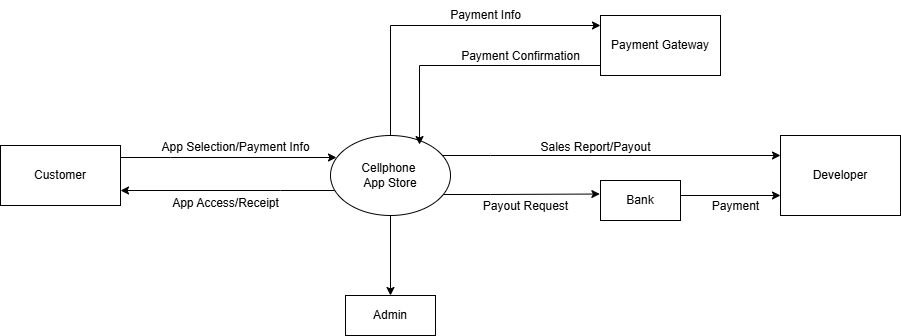

The diagram above was exported from draw.io. Its source (the exported page's mxGraphModel, read from the mxfile embedded in the PNG):
<mxGraphModel dx="1434" dy="738" grid="1" gridSize="10" guides="1" tooltips="1" connect="1" arrows="1" fold="1" page="1" pageScale="1" pageWidth="850" pageHeight="1100" math="0" shadow="0">
  <root>
    <mxCell id="0" />
    <mxCell id="1" parent="0" />
    <mxCell id="EXhFWmHEFxY6u78AbXzw-3" value="" style="edgeStyle=orthogonalEdgeStyle;rounded=0;orthogonalLoop=1;jettySize=auto;html=1;" edge="1" parent="1" source="EXhFWmHEFxY6u78AbXzw-1" target="EXhFWmHEFxY6u78AbXzw-2">
      <mxGeometry relative="1" as="geometry">
        <Array as="points">
          <mxPoint x="420" y="230" />
        </Array>
      </mxGeometry>
    </mxCell>
    <mxCell id="EXhFWmHEFxY6u78AbXzw-12" style="edgeStyle=orthogonalEdgeStyle;rounded=0;orthogonalLoop=1;jettySize=auto;html=1;entryX=1;entryY=0.75;entryDx=0;entryDy=0;" edge="1" parent="1" source="EXhFWmHEFxY6u78AbXzw-1" target="EXhFWmHEFxY6u78AbXzw-4">
      <mxGeometry relative="1" as="geometry">
        <Array as="points">
          <mxPoint x="310" y="395" />
          <mxPoint x="310" y="395" />
        </Array>
      </mxGeometry>
    </mxCell>
    <mxCell id="EXhFWmHEFxY6u78AbXzw-20" style="edgeStyle=orthogonalEdgeStyle;rounded=0;orthogonalLoop=1;jettySize=auto;html=1;entryX=0;entryY=0.25;entryDx=0;entryDy=0;" edge="1" parent="1" source="EXhFWmHEFxY6u78AbXzw-1" target="EXhFWmHEFxY6u78AbXzw-18">
      <mxGeometry relative="1" as="geometry">
        <Array as="points">
          <mxPoint x="520" y="360" />
          <mxPoint x="520" y="360" />
        </Array>
      </mxGeometry>
    </mxCell>
    <mxCell id="EXhFWmHEFxY6u78AbXzw-22" style="edgeStyle=orthogonalEdgeStyle;rounded=0;orthogonalLoop=1;jettySize=auto;html=1;entryX=-0.008;entryY=0.338;entryDx=0;entryDy=0;entryPerimeter=0;" edge="1" parent="1" source="EXhFWmHEFxY6u78AbXzw-1" target="EXhFWmHEFxY6u78AbXzw-23">
      <mxGeometry relative="1" as="geometry">
        <mxPoint x="550" y="410" as="targetPoint" />
        <Array as="points">
          <mxPoint x="520" y="399" />
          <mxPoint x="520" y="399" />
        </Array>
      </mxGeometry>
    </mxCell>
    <mxCell id="EXhFWmHEFxY6u78AbXzw-30" value="" style="edgeStyle=orthogonalEdgeStyle;rounded=0;orthogonalLoop=1;jettySize=auto;html=1;entryX=0.5;entryY=0;entryDx=0;entryDy=0;exitX=0.5;exitY=1;exitDx=0;exitDy=0;" edge="1" parent="1" source="EXhFWmHEFxY6u78AbXzw-1" target="EXhFWmHEFxY6u78AbXzw-29">
      <mxGeometry relative="1" as="geometry" />
    </mxCell>
    <mxCell id="EXhFWmHEFxY6u78AbXzw-1" value="Cellphone&amp;nbsp;&lt;div&gt;App Store&lt;/div&gt;" style="ellipse;whiteSpace=wrap;html=1;" vertex="1" parent="1">
      <mxGeometry x="360" y="340" width="120" height="80" as="geometry" />
    </mxCell>
    <mxCell id="EXhFWmHEFxY6u78AbXzw-2" value="Payment Gateway" style="whiteSpace=wrap;html=1;" vertex="1" parent="1">
      <mxGeometry x="630" y="220" width="120" height="60" as="geometry" />
    </mxCell>
    <mxCell id="EXhFWmHEFxY6u78AbXzw-4" value="Customer" style="whiteSpace=wrap;html=1;" vertex="1" parent="1">
      <mxGeometry x="30" y="350" width="120" height="60" as="geometry" />
    </mxCell>
    <mxCell id="EXhFWmHEFxY6u78AbXzw-6" value="App Selection/&lt;span style=&quot;background-color: transparent; color: light-dark(rgb(0, 0, 0), rgb(255, 255, 255));&quot;&gt;Payment Info&lt;/span&gt;" style="text;html=1;align=center;verticalAlign=middle;resizable=0;points=[];autosize=1;strokeColor=none;fillColor=none;" vertex="1" parent="1">
      <mxGeometry x="180" y="337" width="170" height="30" as="geometry" />
    </mxCell>
    <mxCell id="EXhFWmHEFxY6u78AbXzw-9" value="App Access/Receipt" style="text;html=1;align=center;verticalAlign=middle;resizable=0;points=[];autosize=1;strokeColor=none;fillColor=none;" vertex="1" parent="1">
      <mxGeometry x="190" y="393" width="130" height="30" as="geometry" />
    </mxCell>
    <mxCell id="EXhFWmHEFxY6u78AbXzw-13" style="edgeStyle=orthogonalEdgeStyle;rounded=0;orthogonalLoop=1;jettySize=auto;html=1;entryX=0.05;entryY=0.275;entryDx=0;entryDy=0;entryPerimeter=0;" edge="1" parent="1">
      <mxGeometry relative="1" as="geometry">
        <mxPoint x="150" y="362" as="sourcePoint" />
        <mxPoint x="366" y="362" as="targetPoint" />
        <Array as="points">
          <mxPoint x="200" y="362" />
          <mxPoint x="200" y="362" />
        </Array>
      </mxGeometry>
    </mxCell>
    <mxCell id="EXhFWmHEFxY6u78AbXzw-14" value="Payment Info" style="text;html=1;align=center;verticalAlign=middle;resizable=0;points=[];autosize=1;strokeColor=none;fillColor=none;" vertex="1" parent="1">
      <mxGeometry x="470" y="205" width="90" height="30" as="geometry" />
    </mxCell>
    <mxCell id="EXhFWmHEFxY6u78AbXzw-15" style="edgeStyle=orthogonalEdgeStyle;rounded=0;orthogonalLoop=1;jettySize=auto;html=1;entryX=0.742;entryY=0.113;entryDx=0;entryDy=0;entryPerimeter=0;" edge="1" parent="1" source="EXhFWmHEFxY6u78AbXzw-2" target="EXhFWmHEFxY6u78AbXzw-1">
      <mxGeometry relative="1" as="geometry">
        <Array as="points">
          <mxPoint x="449" y="270" />
        </Array>
      </mxGeometry>
    </mxCell>
    <mxCell id="EXhFWmHEFxY6u78AbXzw-16" value="Payment Confirmation" style="text;html=1;align=center;verticalAlign=middle;resizable=0;points=[];autosize=1;strokeColor=none;fillColor=none;" vertex="1" parent="1">
      <mxGeometry x="480" y="246" width="140" height="30" as="geometry" />
    </mxCell>
    <mxCell id="EXhFWmHEFxY6u78AbXzw-18" value="Developer" style="rounded=0;whiteSpace=wrap;html=1;" vertex="1" parent="1">
      <mxGeometry x="810" y="340" width="120" height="80" as="geometry" />
    </mxCell>
    <mxCell id="EXhFWmHEFxY6u78AbXzw-21" value="Sales Report/Payout" style="text;html=1;align=center;verticalAlign=middle;resizable=0;points=[];autosize=1;strokeColor=none;fillColor=none;" vertex="1" parent="1">
      <mxGeometry x="560" y="337" width="130" height="30" as="geometry" />
    </mxCell>
    <mxCell id="EXhFWmHEFxY6u78AbXzw-26" style="edgeStyle=orthogonalEdgeStyle;rounded=0;orthogonalLoop=1;jettySize=auto;html=1;exitX=1;exitY=0.5;exitDx=0;exitDy=0;entryX=0;entryY=0.75;entryDx=0;entryDy=0;" edge="1" parent="1" source="EXhFWmHEFxY6u78AbXzw-23" target="EXhFWmHEFxY6u78AbXzw-18">
      <mxGeometry relative="1" as="geometry">
        <Array as="points">
          <mxPoint x="710" y="400" />
        </Array>
      </mxGeometry>
    </mxCell>
    <mxCell id="EXhFWmHEFxY6u78AbXzw-23" value="Bank" style="rounded=0;whiteSpace=wrap;html=1;" vertex="1" parent="1">
      <mxGeometry x="630" y="385" width="80" height="40" as="geometry" />
    </mxCell>
    <mxCell id="EXhFWmHEFxY6u78AbXzw-25" value="Payout Request" style="text;html=1;align=center;verticalAlign=middle;resizable=0;points=[];autosize=1;strokeColor=none;fillColor=none;" vertex="1" parent="1">
      <mxGeometry x="500" y="396" width="110" height="30" as="geometry" />
    </mxCell>
    <mxCell id="EXhFWmHEFxY6u78AbXzw-27" value="Payment" style="text;html=1;align=center;verticalAlign=middle;resizable=0;points=[];autosize=1;strokeColor=none;fillColor=none;" vertex="1" parent="1">
      <mxGeometry x="730" y="396" width="70" height="30" as="geometry" />
    </mxCell>
    <mxCell id="EXhFWmHEFxY6u78AbXzw-29" value="Admin" style="whiteSpace=wrap;html=1;" vertex="1" parent="1">
      <mxGeometry x="375" y="500" width="90" height="40" as="geometry" />
    </mxCell>
  </root>
</mxGraphModel>